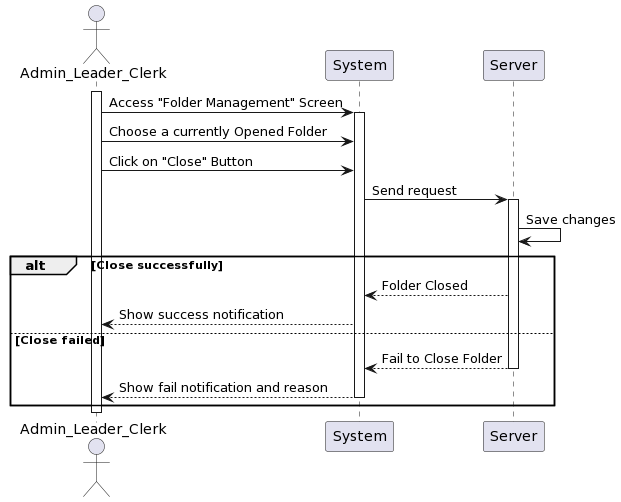

The diagram above was rendered by PlantUML. Its source (embedded in the PNG):
@startuml
actor Admin_Leader_Clerk as User
participant System
participant Server

activate User
User -> System: Access "Folder Management" Screen
activate System
User -> System: Choose a currently Opened Folder
User -> System: Click on "Close" Button

System -> Server: Send request
activate Server
Server -> Server: Save changes
alt Close successfully
    Server --> System: Folder Closed
    System --> User: Show success notification
else Close failed
    Server --> System:Fail to Close Folder
deactivate Server
    System --> User: Show fail notification and reason
deactivate System
end
deactivate User
@enduml